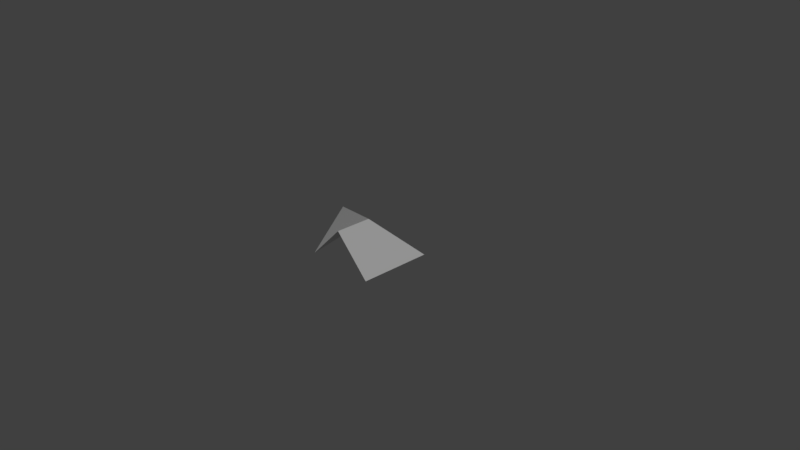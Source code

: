 # Source: roof_cornerlow.blend  (saved by Blender 2.78.0; exported with 4.5.12 LTS)
import bpy
from mathutils import Matrix  # noqa: F401  (used for matrix-valued properties, if any)

bpy.ops.wm.read_factory_settings(use_empty=True)
scene = bpy.context.scene
scene.name = 'Scene'

# ---- collections
col_collection_1 = bpy.data.collections.new('Collection 1'); scene.collection.children.link(col_collection_1)

# ---- materials (node trees are filled in below, after node groups)
mat_material = bpy.data.materials.new('Material')
mat_material.alpha_threshold = 0.0
mat_material.use_transparent_shadow = False
mat_material.roughness = 0.5
mat_material.line_color = (0.0, 0.0, 0.0, 1.0)

# ---- material node trees

# ---- world
world_world = bpy.data.worlds.new('World'); scene.world = world_world
world_world.color = (0.05088, 0.05088, 0.05088)
world_world.use_sun_shadow = False
world_world.sun_shadow_jitter_overblur = 0.0
world_world.cycles.sampling_method = 'MANUAL'

# ---- cameras
cam_camera = bpy.data.cameras.new('Camera')
cam_camera.clip_end = 100.0
cam_camera.lens = 35.0
cam_camera.sensor_width = 32.0
cam_camera.sensor_height = 18.0
cam_camera.ortho_scale = 7.314
cam_camera.dof.focus_distance = 0.0
cam_camera.dof.aperture_fstop = 128.0

# ---- lights
light_lamp = bpy.data.lights.new('Lamp', 'SUN')
light_lamp.transmission_factor = 0.0
light_lamp.cutoff_distance = 30.0
light_lamp.angle = 0.1993
light_lamp.energy = 1.0
light_lamp.shadow_buffer_clip_start = 1.001
light_lamp.shadow_soft_size = 0.1
light_lamp.shadow_cascade_max_distance = 1000.0

# ---- meshes
me_roofcornerlow = bpy.data.meshes.new('roofcornerlow')
me_roofcornerlow.from_pydata([(1.0, 1.0, 0.0), (1.0, -1.0, 0.0), (-1.0, -1.0, 0.0), (-1.0, 1.0, 0.0), (-1.341e-07, -1.788e-07, 1.0), (0.0, -1.0, 1.0), (-1.0, 2.98e-07, 1.0)], [], [(0, 4, 1), (2, 5, 4), (4, 6, 2), (4, 0, 3), (4, 5, 1), (6, 4, 3)])
_uv = me_roofcornerlow.uv_layers.new(name='UVMap')
_uv.uv.foreach_set('vector', [1.0, -0.0004883, 0.5, 0.4995, 0.0, -0.0004883, 1.0, -1.228e-05, 1.0, 0.5, 0.5, 0.5, 0.5, 0.5, 5.96e-08, 0.5, -5.96e-08, 8.941e-08, 0.5, 0.5, 0.0, 1.788e-07, 1.0, -1.192e-07, 0.5, 0.4995, 5.96e-08, 0.4995, 0.0, -0.0004883, 1.0, 0.5, 0.5, 0.5, 1.0, -1.192e-07])
me_roofcornerlow.materials.append(mat_material)
me_roofcornerlow.use_remesh_preserve_volume = False
me_roofcornerlow.use_remesh_preserve_attributes = False
me_roofcornerlow.use_mirror_vertex_groups = False
me_roofcornerlow.update()

# ---- objects
ob_roofcornerlow = bpy.data.objects.new('roofcornerlow', me_roofcornerlow)
ob_lamp = bpy.data.objects.new('Lamp', light_lamp)
ob_camera = bpy.data.objects.new('Camera', cam_camera)

# ---- transforms, parenting, visibility, modifiers, constraints
ob_roofcornerlow.location = (0.0, 0.0, 0.0)
ob_roofcornerlow.scale = (0.5, 0.5, 0.5)
ob_roofcornerlow.lock_rotations_4d = False
ob_roofcornerlow.empty_display_type = 'ARROWS'
ob_roofcornerlow.lineart.crease_threshold = 0.0
ob_lamp.location = (4.076, 1.005, 5.904)
ob_lamp.rotation_euler = (0.6503, 0.05522, 1.866)
ob_lamp.lock_rotations_4d = False
ob_lamp.empty_display_type = 'ARROWS'
ob_lamp.color = (0.0, 0.0, 0.0, 0.0)
ob_lamp.lineart.crease_threshold = 0.0
ob_camera.location = (7.481, -6.508, 5.344)
ob_camera.rotation_euler = (1.109, 0.0, 0.8149)
ob_camera.lock_rotations_4d = False
ob_camera.empty_display_type = 'ARROWS'
ob_camera.color = (0.0, 0.0, 0.0, 0.0)
ob_camera.display_type = 'WIRE'
ob_camera.lineart.crease_threshold = 0.0

# ---- collection membership
col_collection_1.objects.link(ob_roofcornerlow)
col_collection_1.objects.link(ob_lamp)
col_collection_1.objects.link(ob_camera)

# ---- scene / render settings (as saved in the file)
scene.camera = ob_camera
scene.frame_start = 1; scene.frame_end = 250; scene.frame_set(1)
scene.render.engine = 'BLENDER_EEVEE_NEXT'
scene.render.resolution_percentage = 50
scene.render.dither_intensity = 0.0
scene.cycles.use_denoising = False
scene.cycles.samples = 128
scene.cycles.sampling_pattern = 'TABULATED_SOBOL'
scene.cycles.light_sampling_threshold = 0.0
scene.cycles.use_adaptive_sampling = False
scene.cycles.use_light_tree = False
scene.cycles.blur_glossy = 0.0
scene.cycles.sample_clamp_indirect = 0.0
scene.view_settings.view_transform = 'Standard'
bpy.context.view_layer.update()
